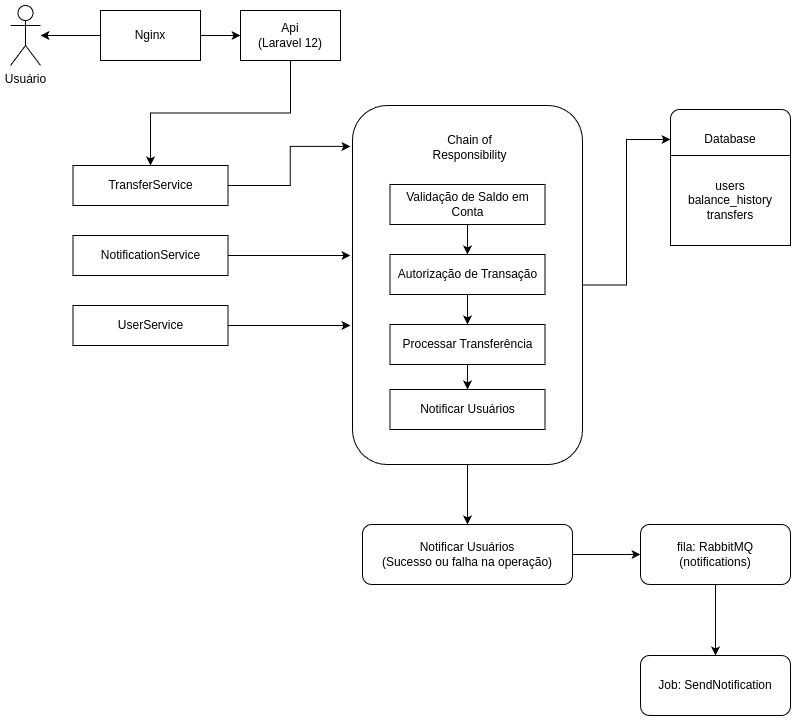

The diagram above was exported from draw.io. Its source (the exported page's mxGraphModel, read from the mxfile embedded in the PNG):
<mxGraphModel dx="1195" dy="629" grid="1" gridSize="10" guides="1" tooltips="1" connect="1" arrows="1" fold="1" page="1" pageScale="1" pageWidth="827" pageHeight="1169" math="0" shadow="0">
  <root>
    <mxCell id="0" />
    <mxCell id="1" parent="0" />
    <mxCell id="apgFDB1ZC8tgXfj1xGFb-1" value="Usuário" style="shape=umlActor;verticalLabelPosition=bottom;verticalAlign=top;html=1;outlineConnect=0;" vertex="1" parent="1">
      <mxGeometry x="20" y="250" width="30" height="60" as="geometry" />
    </mxCell>
    <mxCell id="apgFDB1ZC8tgXfj1xGFb-16" style="edgeStyle=orthogonalEdgeStyle;rounded=0;orthogonalLoop=1;jettySize=auto;html=1;" edge="1" parent="1" source="apgFDB1ZC8tgXfj1xGFb-15" target="apgFDB1ZC8tgXfj1xGFb-1">
      <mxGeometry relative="1" as="geometry" />
    </mxCell>
    <mxCell id="apgFDB1ZC8tgXfj1xGFb-19" value="" style="edgeStyle=orthogonalEdgeStyle;rounded=0;orthogonalLoop=1;jettySize=auto;html=1;" edge="1" parent="1" source="apgFDB1ZC8tgXfj1xGFb-15" target="apgFDB1ZC8tgXfj1xGFb-18">
      <mxGeometry relative="1" as="geometry" />
    </mxCell>
    <mxCell id="apgFDB1ZC8tgXfj1xGFb-15" value="Nginx" style="rounded=0;whiteSpace=wrap;html=1;" vertex="1" parent="1">
      <mxGeometry x="110" y="255" width="100" height="50" as="geometry" />
    </mxCell>
    <mxCell id="apgFDB1ZC8tgXfj1xGFb-21" style="edgeStyle=orthogonalEdgeStyle;rounded=0;orthogonalLoop=1;jettySize=auto;html=1;entryX=0.5;entryY=0;entryDx=0;entryDy=0;exitX=0.5;exitY=1;exitDx=0;exitDy=0;" edge="1" parent="1" source="apgFDB1ZC8tgXfj1xGFb-18" target="apgFDB1ZC8tgXfj1xGFb-46">
      <mxGeometry relative="1" as="geometry" />
    </mxCell>
    <mxCell id="apgFDB1ZC8tgXfj1xGFb-18" value="Api&lt;br&gt;(Laravel 12)" style="rounded=0;whiteSpace=wrap;html=1;" vertex="1" parent="1">
      <mxGeometry x="250" y="255" width="100" height="50" as="geometry" />
    </mxCell>
    <mxCell id="apgFDB1ZC8tgXfj1xGFb-32" value="" style="edgeStyle=orthogonalEdgeStyle;rounded=0;orthogonalLoop=1;jettySize=auto;html=1;" edge="1" parent="1" source="apgFDB1ZC8tgXfj1xGFb-20" target="apgFDB1ZC8tgXfj1xGFb-31">
      <mxGeometry relative="1" as="geometry" />
    </mxCell>
    <mxCell id="apgFDB1ZC8tgXfj1xGFb-38" value="" style="edgeStyle=orthogonalEdgeStyle;rounded=0;orthogonalLoop=1;jettySize=auto;html=1;" edge="1" parent="1" source="apgFDB1ZC8tgXfj1xGFb-20" target="apgFDB1ZC8tgXfj1xGFb-37">
      <mxGeometry relative="1" as="geometry" />
    </mxCell>
    <mxCell id="apgFDB1ZC8tgXfj1xGFb-20" value="" style="rounded=1;whiteSpace=wrap;html=1;" vertex="1" parent="1">
      <mxGeometry x="362" y="350" width="230" height="359" as="geometry" />
    </mxCell>
    <mxCell id="apgFDB1ZC8tgXfj1xGFb-23" value="Chain of Responsibility" style="text;html=1;align=center;verticalAlign=middle;whiteSpace=wrap;rounded=0;" vertex="1" parent="1">
      <mxGeometry x="432" y="369" width="95" height="45" as="geometry" />
    </mxCell>
    <mxCell id="apgFDB1ZC8tgXfj1xGFb-26" value="" style="edgeStyle=orthogonalEdgeStyle;rounded=0;orthogonalLoop=1;jettySize=auto;html=1;" edge="1" parent="1" source="apgFDB1ZC8tgXfj1xGFb-24" target="apgFDB1ZC8tgXfj1xGFb-25">
      <mxGeometry relative="1" as="geometry" />
    </mxCell>
    <mxCell id="apgFDB1ZC8tgXfj1xGFb-24" value="Validação de Saldo em Conta" style="rounded=0;whiteSpace=wrap;html=1;" vertex="1" parent="1">
      <mxGeometry x="399.5" y="429" width="155" height="40" as="geometry" />
    </mxCell>
    <mxCell id="apgFDB1ZC8tgXfj1xGFb-28" value="" style="edgeStyle=orthogonalEdgeStyle;rounded=0;orthogonalLoop=1;jettySize=auto;html=1;" edge="1" parent="1" source="apgFDB1ZC8tgXfj1xGFb-25" target="apgFDB1ZC8tgXfj1xGFb-27">
      <mxGeometry relative="1" as="geometry" />
    </mxCell>
    <mxCell id="apgFDB1ZC8tgXfj1xGFb-25" value="Autorização de Transação" style="rounded=0;whiteSpace=wrap;html=1;" vertex="1" parent="1">
      <mxGeometry x="399.5" y="499" width="155" height="40" as="geometry" />
    </mxCell>
    <mxCell id="apgFDB1ZC8tgXfj1xGFb-30" value="" style="edgeStyle=orthogonalEdgeStyle;rounded=0;orthogonalLoop=1;jettySize=auto;html=1;" edge="1" parent="1" source="apgFDB1ZC8tgXfj1xGFb-27" target="apgFDB1ZC8tgXfj1xGFb-29">
      <mxGeometry relative="1" as="geometry" />
    </mxCell>
    <mxCell id="apgFDB1ZC8tgXfj1xGFb-27" value="Processar Transferência" style="rounded=0;whiteSpace=wrap;html=1;" vertex="1" parent="1">
      <mxGeometry x="399.5" y="569" width="155" height="40" as="geometry" />
    </mxCell>
    <mxCell id="apgFDB1ZC8tgXfj1xGFb-29" value="Notificar Usuários" style="rounded=0;whiteSpace=wrap;html=1;" vertex="1" parent="1">
      <mxGeometry x="399.5" y="634" width="155" height="40" as="geometry" />
    </mxCell>
    <mxCell id="apgFDB1ZC8tgXfj1xGFb-34" value="" style="edgeStyle=orthogonalEdgeStyle;rounded=0;orthogonalLoop=1;jettySize=auto;html=1;" edge="1" parent="1" source="apgFDB1ZC8tgXfj1xGFb-31" target="apgFDB1ZC8tgXfj1xGFb-33">
      <mxGeometry relative="1" as="geometry" />
    </mxCell>
    <mxCell id="apgFDB1ZC8tgXfj1xGFb-31" value="Notificar Usuários&lt;div&gt;(Sucesso ou falha na operação)&lt;/div&gt;" style="rounded=1;whiteSpace=wrap;html=1;" vertex="1" parent="1">
      <mxGeometry x="372" y="769" width="210" height="60" as="geometry" />
    </mxCell>
    <mxCell id="apgFDB1ZC8tgXfj1xGFb-36" value="" style="edgeStyle=orthogonalEdgeStyle;rounded=0;orthogonalLoop=1;jettySize=auto;html=1;" edge="1" parent="1" source="apgFDB1ZC8tgXfj1xGFb-33" target="apgFDB1ZC8tgXfj1xGFb-35">
      <mxGeometry relative="1" as="geometry" />
    </mxCell>
    <mxCell id="apgFDB1ZC8tgXfj1xGFb-33" value="fila: RabbitMQ&lt;br&gt;(notifications)" style="whiteSpace=wrap;html=1;rounded=1;" vertex="1" parent="1">
      <mxGeometry x="650" y="769" width="150" height="60" as="geometry" />
    </mxCell>
    <mxCell id="apgFDB1ZC8tgXfj1xGFb-35" value="Job: SendNotification" style="whiteSpace=wrap;html=1;rounded=1;" vertex="1" parent="1">
      <mxGeometry x="650" y="900" width="150" height="60" as="geometry" />
    </mxCell>
    <mxCell id="apgFDB1ZC8tgXfj1xGFb-37" value="Database" style="whiteSpace=wrap;html=1;rounded=1;" vertex="1" parent="1">
      <mxGeometry x="680" y="354" width="120" height="60" as="geometry" />
    </mxCell>
    <mxCell id="apgFDB1ZC8tgXfj1xGFb-41" value="users&lt;div&gt;balance_history&lt;/div&gt;&lt;div&gt;transfers&lt;/div&gt;" style="rounded=0;whiteSpace=wrap;html=1;" vertex="1" parent="1">
      <mxGeometry x="680" y="400" width="120" height="90" as="geometry" />
    </mxCell>
    <mxCell id="apgFDB1ZC8tgXfj1xGFb-43" style="edgeStyle=orthogonalEdgeStyle;rounded=0;orthogonalLoop=1;jettySize=auto;html=1;" edge="1" parent="1" source="apgFDB1ZC8tgXfj1xGFb-42">
      <mxGeometry relative="1" as="geometry">
        <mxPoint x="360" y="500" as="targetPoint" />
      </mxGeometry>
    </mxCell>
    <mxCell id="apgFDB1ZC8tgXfj1xGFb-42" value="NotificationService" style="rounded=0;whiteSpace=wrap;html=1;" vertex="1" parent="1">
      <mxGeometry x="82.5" y="480" width="155" height="40" as="geometry" />
    </mxCell>
    <mxCell id="apgFDB1ZC8tgXfj1xGFb-45" style="edgeStyle=orthogonalEdgeStyle;rounded=0;orthogonalLoop=1;jettySize=auto;html=1;" edge="1" parent="1" source="apgFDB1ZC8tgXfj1xGFb-44">
      <mxGeometry relative="1" as="geometry">
        <mxPoint x="360" y="570" as="targetPoint" />
      </mxGeometry>
    </mxCell>
    <mxCell id="apgFDB1ZC8tgXfj1xGFb-44" value="UserService" style="rounded=0;whiteSpace=wrap;html=1;" vertex="1" parent="1">
      <mxGeometry x="82.5" y="550" width="155" height="40" as="geometry" />
    </mxCell>
    <mxCell id="apgFDB1ZC8tgXfj1xGFb-46" value="TransferService" style="rounded=0;whiteSpace=wrap;html=1;" vertex="1" parent="1">
      <mxGeometry x="82.5" y="410" width="155" height="40" as="geometry" />
    </mxCell>
    <mxCell id="apgFDB1ZC8tgXfj1xGFb-47" style="edgeStyle=orthogonalEdgeStyle;rounded=0;orthogonalLoop=1;jettySize=auto;html=1;entryX=-0.009;entryY=0.114;entryDx=0;entryDy=0;entryPerimeter=0;" edge="1" parent="1" source="apgFDB1ZC8tgXfj1xGFb-46" target="apgFDB1ZC8tgXfj1xGFb-20">
      <mxGeometry relative="1" as="geometry" />
    </mxCell>
  </root>
</mxGraphModel>